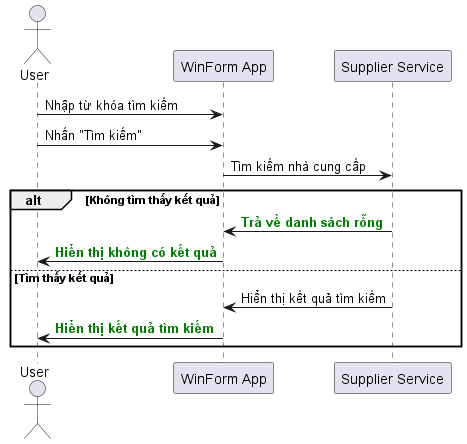

The diagram above was rendered by PlantUML. Its source (embedded in the PNG):
@startuml
actor User
participant "WinForm App" as App
participant "Supplier Service" as SupplierService

User -> App: Nhập từ khóa tìm kiếm  
User -> App: Nhấn "Tìm kiếm"  
App -> SupplierService: Tìm kiếm nhà cung cấp  
alt Không tìm thấy kết quả  
    SupplierService -> App: <font color=green><b>Trả về danh sách rỗng</b></font>  
    App -> User: <font color=green><b>Hiển thị không có kết quả</b></font>  
else Tìm thấy kết quả  
    SupplierService -> App: Hiển thị kết quả tìm kiếm  
    App -> User: <font color=green><b>Hiển thị kết quả tìm kiếm</b></font>  
end  
@enduml